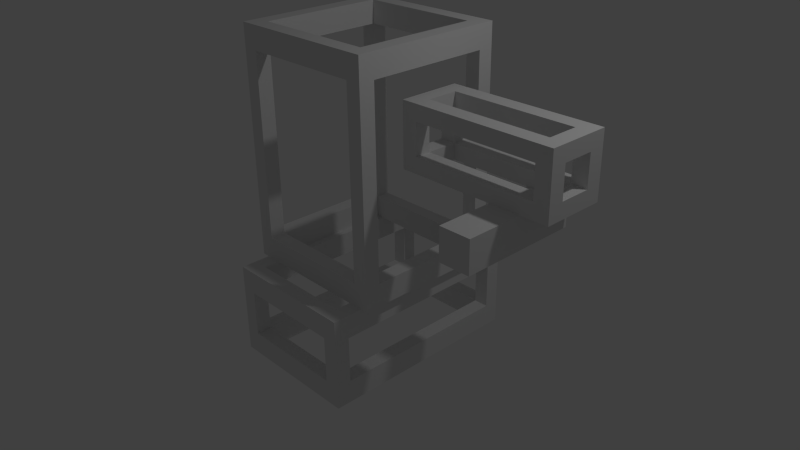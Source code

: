 # Source: TST_Torso.blend  (saved by Blender 2.75.0; exported with 4.5.12 LTS)
import bpy
from mathutils import Matrix  # noqa: F401  (used for matrix-valued properties, if any)

bpy.ops.wm.read_factory_settings(use_empty=True)
scene = bpy.context.scene
scene.name = 'Scene'

# ---- collections
col_collection_1 = bpy.data.collections.new('Collection 1'); scene.collection.children.link(col_collection_1)
col_collection_5 = bpy.data.collections.new('Collection 5'); scene.collection.children.link(col_collection_5)

# ---- materials (node trees are filled in below, after node groups)
mat_material = bpy.data.materials.new('Material')
mat_material.alpha_threshold = 0.0
mat_material.use_transparent_shadow = False
mat_material.roughness = 0.5
mat_material.line_color = (0.0, 0.0, 0.0, 1.0)

# ---- material node trees

# ---- world
world_world = bpy.data.worlds.new('World'); scene.world = world_world
world_world.color = (0.05088, 0.05088, 0.05088)
world_world.use_sun_shadow = False
world_world.sun_shadow_jitter_overblur = 0.0
world_world.cycles.sampling_method = 'MANUAL'
world_world.cycles.sample_map_resolution = 256

# ---- cameras
cam_camera = bpy.data.cameras.new('Camera')
cam_camera.clip_end = 100.0
cam_camera.lens = 35.0
cam_camera.sensor_width = 32.0
cam_camera.sensor_height = 18.0
cam_camera.ortho_scale = 7.314
cam_camera.dof.focus_distance = 0.0
cam_camera.dof.aperture_fstop = 128.0

# ---- lights
light_lamp = bpy.data.lights.new('Lamp', 'POINT')
light_lamp.transmission_factor = 0.0
light_lamp.cutoff_distance = 30.0
light_lamp.energy = 100.0
light_lamp.shadow_buffer_clip_start = 1.001
light_lamp.shadow_soft_size = 0.1
light_lamp.shadow_maximum_resolution = 0.006
light_lamp.use_absolute_resolution = True
light_lamp.cycles.use_multiple_importance_sampling = False

# ---- meshes
me_cube_002 = bpy.data.meshes.new('Cube.002')
me_cube_002.from_pydata([(2.0, 0.395, -0.4), (2.0, -0.4, -0.4), (-1.192e-07, -0.4, -0.4), (3.576e-07, 0.395, -0.4), (1.8, 0.395, -0.2), (0.2, 0.395, -0.2), (1.8, -0.4, -0.2), (0.2, -0.4, -0.2), (2.0, 0.195, -0.2), (2.0, -0.2, -0.2), (-1.192e-07, -0.2, -0.2), (2.98e-07, 0.195, -0.2), (1.8, 0.195, -0.4), (1.8, -0.2, -0.4), (0.2, 0.195, -0.4), (0.2, -0.2, -0.4), (1.8, 0.195, -0.2), (1.8, -0.2, -0.2), (0.2, 0.195, -0.2), (0.2, -0.2, -0.2), (2.0, 0.395, 0.4), (2.0, -0.4, 0.4), (-1.192e-07, -0.4, 0.4), (3.576e-07, 0.395, 0.4), (1.8, 0.395, 0.2), (0.2, 0.395, 0.2), (1.8, -0.4, 0.2), (0.2, -0.4, 0.2), (2.0, 0.195, 0.2), (2.0, -0.2, 0.2), (-1.192e-07, -0.2, 0.2), (2.98e-07, 0.195, 0.2), (1.8, 0.195, 0.4), (1.8, -0.2, 0.4), (0.2, 0.195, 0.4), (0.2, -0.2, 0.4), (1.8, 0.195, 0.2), (1.8, -0.2, 0.2), (0.2, 0.195, 0.2), (0.2, -0.2, 0.2)], [], [(12, 13, 17, 16), (13, 15, 19, 17), (2, 1, 6, 7), (0, 3, 5, 4), (14, 12, 16, 18), (15, 14, 18, 19), (1, 0, 8, 9), (3, 2, 10, 11), (0, 20, 28, 8), (0, 1, 13, 12), (2, 3, 14, 15), (1, 2, 15, 13), (3, 0, 12, 14), (3, 23, 25, 5), (9, 8, 16, 17), (5, 18, 16, 4), (11, 10, 19, 18), (7, 6, 17, 19), (30, 39, 19, 10), (26, 37, 17, 6), (32, 36, 37, 33), (33, 37, 39, 35), (22, 27, 26, 21), (20, 24, 25, 23), (34, 38, 36, 32), (35, 39, 38, 34), (21, 29, 28, 20), (23, 31, 30, 22), (20, 0, 4, 24), (20, 32, 33, 21), (22, 35, 34, 23), (21, 33, 35, 22), (23, 34, 32, 20), (23, 3, 11, 31), (29, 9, 17, 37), (2, 22, 30, 10), (29, 37, 36, 28), (25, 24, 36, 38), (31, 38, 39, 30), (27, 39, 37, 26), (24, 4, 16, 36), (31, 11, 18, 38), (25, 38, 18, 5), (22, 2, 7, 27), (27, 7, 19, 39), (28, 36, 16, 8), (21, 1, 9, 29), (1, 21, 26, 6)])
me_cube_002.materials.append(mat_material)
me_cube_002.use_remesh_preserve_volume = False
me_cube_002.use_remesh_preserve_attributes = False
me_cube_002.use_mirror_vertex_groups = False
me_cube_002.update()
me_cube_001 = bpy.data.meshes.new('Cube.001')
me_cube_001.from_pydata([(0.9, 1.4, 0.0), (0.9, -1.4, 0.0), (-0.9, -1.4, 0.0), (-0.9, 1.4, 0.0), (0.7, 1.4, 0.3), (-0.7, 1.4, 0.3), (0.7, -1.4, 0.3), (-0.7, -1.4, 0.3), (0.9, 1.2, 0.3), (0.9, -1.2, 0.3), (-0.9, -1.2, 0.3), (-0.9, 1.2, 0.3), (0.7, 1.2, 0.0), (0.7, -1.2, 0.0), (-0.7, 1.2, 0.0), (-0.7, -1.2, 0.0), (0.7, 1.2, 0.3), (0.7, -1.2, 0.3), (-0.7, 1.2, 0.3), (-0.7, -1.2, 0.3), (0.9, 1.4, 1.2), (0.9, -1.4, 1.2), (-0.9, -1.4, 1.2), (-0.9, 1.4, 1.2), (0.7, 1.4, 0.9), (-0.7, 1.4, 0.9), (0.7, -1.4, 0.9), (-0.7, -1.4, 0.9), (0.9, 1.2, 0.9), (0.9, -1.2, 0.9), (-0.9, -1.2, 0.9), (-0.9, 1.2, 0.9), (0.7, 1.2, 1.2), (0.7, -1.2, 1.2), (-0.7, 1.2, 1.2), (-0.7, -1.2, 1.2), (0.7, 1.2, 0.9), (0.7, -1.2, 0.9), (-0.7, 1.2, 0.9), (-0.7, -1.2, 0.9)], [], [(12, 13, 17, 16), (13, 15, 19, 17), (2, 1, 6, 7), (0, 3, 5, 4), (14, 12, 16, 18), (15, 14, 18, 19), (1, 0, 8, 9), (3, 2, 10, 11), (0, 20, 28, 8), (0, 1, 13, 12), (2, 3, 14, 15), (1, 2, 15, 13), (3, 0, 12, 14), (3, 23, 25, 5), (9, 8, 16, 17), (5, 18, 16, 4), (11, 10, 19, 18), (7, 6, 17, 19), (30, 39, 19, 10), (26, 37, 17, 6), (32, 36, 37, 33), (33, 37, 39, 35), (22, 27, 26, 21), (20, 24, 25, 23), (34, 38, 36, 32), (35, 39, 38, 34), (21, 29, 28, 20), (23, 31, 30, 22), (20, 0, 4, 24), (20, 32, 33, 21), (22, 35, 34, 23), (21, 33, 35, 22), (23, 34, 32, 20), (23, 3, 11, 31), (29, 9, 17, 37), (2, 22, 30, 10), (29, 37, 36, 28), (25, 24, 36, 38), (31, 38, 39, 30), (27, 39, 37, 26), (24, 4, 16, 36), (31, 11, 18, 38), (25, 38, 18, 5), (22, 2, 7, 27), (27, 7, 19, 39), (28, 36, 16, 8), (21, 1, 9, 29), (1, 21, 26, 6)])
me_cube_001.materials.append(mat_material)
me_cube_001.use_remesh_preserve_volume = False
me_cube_001.use_remesh_preserve_attributes = False
me_cube_001.use_mirror_vertex_groups = False
me_cube_001.update()
me_cube = bpy.data.meshes.new('Cube')
me_cube.from_pydata([(1.0, 1.0, 0.0), (1.0, -1.0, 0.0), (-1.0, -1.0, 0.0), (-1.0, 1.0, 0.0), (0.8, 1.0, 0.3), (-0.8, 1.0, 0.3), (0.8, -1.0, 0.3), (-0.8, -1.0, 0.3), (1.0, 0.8, 0.3), (1.0, -0.8, 0.3), (-1.0, -0.8, 0.3), (-1.0, 0.8, 0.3), (0.8, 0.8, 0.0), (0.8, -0.8, 0.0), (-0.8, 0.8, 0.0), (-0.8, -0.8, 0.0), (0.8, 0.8, 0.3), (0.8, -0.8, 0.3), (-0.8, 0.8, 0.3), (-0.8, -0.8, 0.3), (1.0, 1.0, 3.0), (1.0, -1.0, 3.0), (-1.0, -1.0, 3.0), (-1.0, 1.0, 3.0), (0.8, 1.0, 2.7), (-0.8, 1.0, 2.7), (0.8, -1.0, 2.7), (-0.8, -1.0, 2.7), (1.0, 0.8, 2.7), (1.0, -0.8, 2.7), (-1.0, -0.8, 2.7), (-1.0, 0.8, 2.7), (0.8, 0.8, 3.0), (0.8, -0.8, 3.0), (-0.8, 0.8, 3.0), (-0.8, -0.8, 3.0), (0.8, 0.8, 2.7), (0.8, -0.8, 2.7), (-0.8, 0.8, 2.7), (-0.8, -0.8, 2.7)], [], [(12, 13, 17, 16), (13, 15, 19, 17), (2, 1, 6, 7), (0, 3, 5, 4), (14, 12, 16, 18), (15, 14, 18, 19), (1, 0, 8, 9), (3, 2, 10, 11), (0, 20, 28, 8), (0, 1, 13, 12), (2, 3, 14, 15), (1, 2, 15, 13), (3, 0, 12, 14), (3, 23, 25, 5), (9, 8, 16, 17), (5, 18, 16, 4), (11, 10, 19, 18), (7, 6, 17, 19), (30, 39, 19, 10), (26, 37, 17, 6), (32, 36, 37, 33), (33, 37, 39, 35), (22, 27, 26, 21), (20, 24, 25, 23), (34, 38, 36, 32), (35, 39, 38, 34), (21, 29, 28, 20), (23, 31, 30, 22), (20, 0, 4, 24), (20, 32, 33, 21), (22, 35, 34, 23), (21, 33, 35, 22), (23, 34, 32, 20), (23, 3, 11, 31), (29, 9, 17, 37), (2, 22, 30, 10), (29, 37, 36, 28), (25, 24, 36, 38), (31, 38, 39, 30), (27, 39, 37, 26), (24, 4, 16, 36), (31, 11, 18, 38), (25, 38, 18, 5), (22, 2, 7, 27), (27, 7, 19, 39), (28, 36, 16, 8), (21, 1, 9, 29), (1, 21, 26, 6)])
me_cube.materials.append(mat_material)
me_cube.use_remesh_preserve_volume = False
me_cube.use_remesh_preserve_attributes = False
me_cube.use_mirror_vertex_groups = False
me_cube.update()
me_cube_003 = bpy.data.meshes.new('Cube.003')
me_cube_003.from_pydata([(-0.2, -1.106, -0.3985), (-0.2, -1.106, 0.001549), (-0.2, 0.3942, -0.3985), (-0.2, 0.3942, 0.001549), (0.2, -1.106, -0.3985), (0.2, -1.106, 0.001549), (0.2, 0.3942, -0.3985), (0.2, 0.3942, 0.001549)], [], [(1, 3, 2, 0), (3, 7, 6, 2), (7, 5, 4, 6), (5, 1, 0, 4), (0, 2, 6, 4), (5, 7, 3, 1)])
me_cube_003.use_remesh_preserve_volume = False
me_cube_003.use_remesh_preserve_attributes = False
me_cube_003.use_mirror_vertex_groups = False
me_cube_003.update()

# ---- objects
ob_arml = bpy.data.objects.new('ArmL', me_cube_002)
ob_tread_shell = bpy.data.objects.new('Tread_Shell', me_cube_001)
ob_torso = bpy.data.objects.new('Torso', me_cube)
ob_lamp = bpy.data.objects.new('Lamp', light_lamp)
ob_camera = bpy.data.objects.new('Camera', cam_camera)
ob_weaponl = bpy.data.objects.new('WeaponL', me_cube_003)

# ---- transforms, parenting, visibility, modifiers, constraints
ob_arml.location = (1.0, 0.0, 2.0)
ob_arml.lock_rotations_4d = False
ob_arml.empty_display_type = 'ARROWS'
ob_arml.lineart.crease_threshold = 0.0
ob_tread_shell.location = (0.0, 0.0, -1.2)
ob_tread_shell.lock_rotations_4d = False
ob_tread_shell.empty_display_type = 'ARROWS'
ob_tread_shell.lineart.crease_threshold = 0.0
ob_torso.location = (0.0, 0.0, 0.0)
ob_torso.lock_rotations_4d = False
ob_torso.empty_display_type = 'ARROWS'
ob_torso.lineart.crease_threshold = 0.0
ob_lamp.location = (4.076, 1.005, 5.904)
ob_lamp.rotation_euler = (0.6503, 0.05522, 1.866)
ob_lamp.lock_rotations_4d = False
ob_lamp.empty_display_type = 'ARROWS'
ob_lamp.color = (0.0, 0.0, 0.0, 0.0)
ob_lamp.lineart.crease_threshold = 0.0
ob_camera.location = (7.481, -6.508, 5.344)
ob_camera.rotation_euler = (1.109, 0.01082, 0.8149)
ob_camera.lock_rotations_4d = False
ob_camera.empty_display_type = 'ARROWS'
ob_camera.color = (0.0, 0.0, 0.0, 0.0)
ob_camera.display_type = 'WIRE'
ob_camera.lineart.crease_threshold = 0.0
ob_weaponl.location = (2.45, -0.01169, 1.598)
ob_weaponl.lineart.crease_threshold = 0.0

# ---- collection membership
col_collection_1.objects.link(ob_arml)
col_collection_1.objects.link(ob_tread_shell)
col_collection_1.objects.link(ob_torso)
col_collection_1.objects.link(ob_lamp)
col_collection_1.objects.link(ob_camera)
col_collection_5.objects.link(ob_weaponl)

# ---- scene / render settings (as saved in the file)
scene.camera = ob_camera
scene.frame_start = 1; scene.frame_end = 250; scene.frame_set(1)
scene.render.engine = 'BLENDER_EEVEE_NEXT'
scene.render.resolution_percentage = 50
scene.render.dither_intensity = 0.0
scene.cycles.use_denoising = False
scene.cycles.samples = 10
scene.cycles.sampling_pattern = 'TABULATED_SOBOL'
scene.cycles.light_sampling_threshold = 0.0
scene.cycles.use_adaptive_sampling = False
scene.cycles.use_light_tree = False
scene.cycles.blur_glossy = 0.0
scene.cycles.pixel_filter_type = 'GAUSSIAN'
scene.cycles.sample_clamp_indirect = 0.0
scene.view_settings.view_transform = 'Standard'
bpy.context.view_layer.update()
